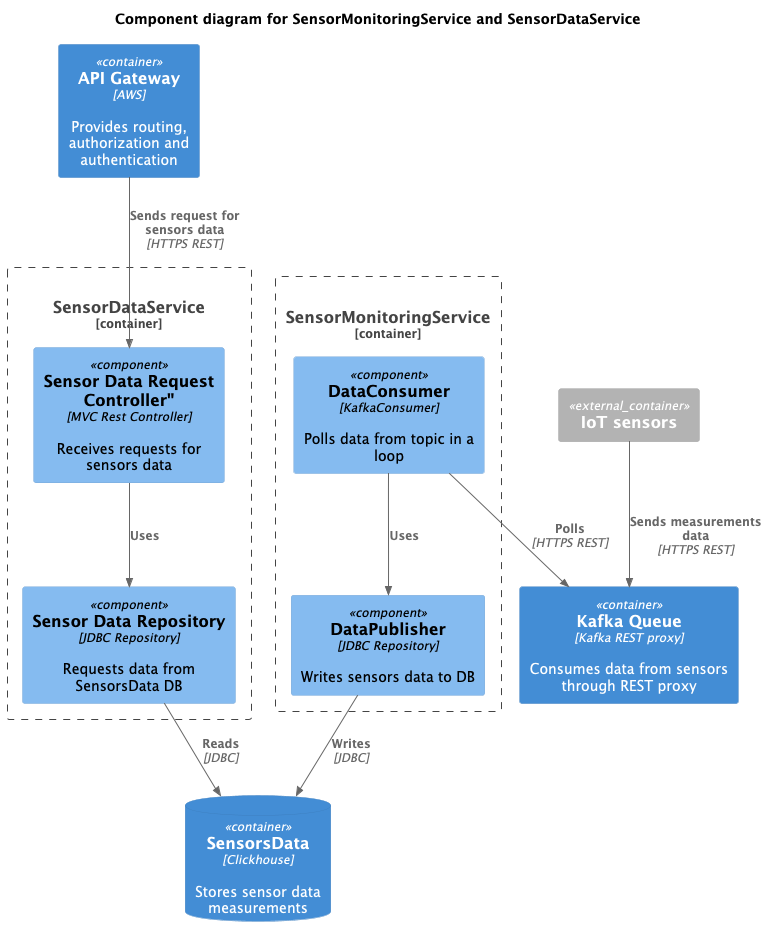

The diagram above was rendered by PlantUML. Its source (embedded in the PNG):
@startuml
!include C4_Context.puml
!include C4_Container.puml
!include C4_Component.puml

LAYOUT_TOP_DOWN()

title Component diagram for SensorMonitoringService and SensorDataService

Container(api_gw, "API Gateway", "AWS", "Provides routing, authorization and authentication")
ContainerDb(sensor_db, "SensorsData", "Clickhouse", "Stores sensor data measurements")
Container(kafka, "Kafka Queue", "Kafka REST proxy", "Consumes data from sensors through REST proxy")
Container_Ext(sensors, "IoT sensors")

Container_Boundary(sensor_monitoring, "SensorMonitoringService") {
    Component(consumer, "DataConsumer", "KafkaConsumer", "Polls data from topic in a loop")
    Component(publisher, "DataPublisher", "JDBC Repository", "Writes sensors data to DB")
    Rel(consumer, publisher, "Uses")
    Rel(consumer, kafka, "Polls", "HTTPS REST")
    Rel(publisher, sensor_db, "Writes", "JDBC")
}

Container_Boundary(sensor_data, "SensorDataService") {
    Component(controller, Sensor Data Request Controller", "MVC Rest Controller", "Receives requests for sensors data")
    Component(repository, "Sensor Data Repository", "JDBC Repository", "Requests data from SensorsData DB")
    Rel(controller, repository, "Uses")
    Rel(repository, sensor_db, "Reads", "JDBC")
}

Rel(sensors, kafka, "Sends measurements data", "HTTPS REST")
Rel(api_gw, controller, "Sends request for sensors data", "HTTPS REST")

@enduml